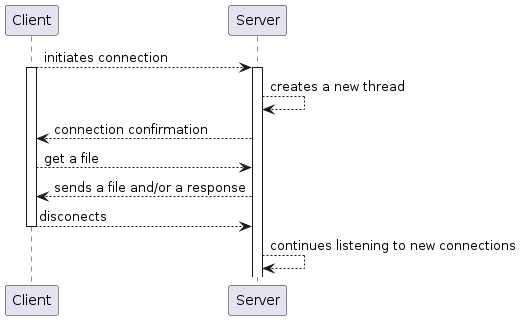

The diagram above was rendered by PlantUML. Its source (embedded in the PNG):
@startuml
Client --> Server: initiates connection
activate Client
activate Server

Server --> Server: creates a new thread
Server --> Client: connection confirmation

Client --> Server: get a file
Server --> Client: sends a file and/or a response 

Client --> Server: disconects
deactivate Client

Server --> Server: continues listening to new connections
@enduml